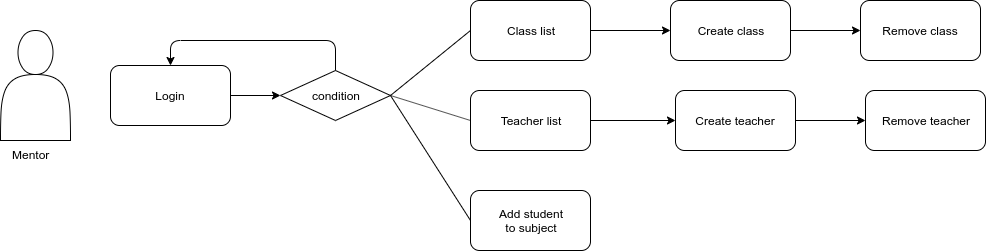

The diagram above was exported from draw.io. Its source (the exported page's mxGraphModel, read from the mxfile embedded in the PNG):
<mxGraphModel dx="1108" dy="445" grid="1" gridSize="10" guides="1" tooltips="1" connect="1" arrows="1" fold="1" page="1" pageScale="1" pageWidth="1100" pageHeight="850" background="#ffffff" math="0" shadow="0">
  <root>
    <mxCell id="0" />
    <mxCell id="1" parent="0" />
    <mxCell id="zVGrIe5InM8_1uNJVm_V-4" value="" style="shape=actor;whiteSpace=wrap;html=1;" vertex="1" parent="1">
      <mxGeometry x="170" y="110" width="70" height="110" as="geometry" />
    </mxCell>
    <mxCell id="zVGrIe5InM8_1uNJVm_V-5" value="Login&lt;br&gt;" style="rounded=1;whiteSpace=wrap;html=1;" vertex="1" parent="1">
      <mxGeometry x="280" y="145" width="120" height="60" as="geometry" />
    </mxCell>
    <mxCell id="zVGrIe5InM8_1uNJVm_V-6" value="condition" style="rhombus;whiteSpace=wrap;html=1;" vertex="1" parent="1">
      <mxGeometry x="450" y="150" width="110" height="50" as="geometry" />
    </mxCell>
    <mxCell id="zVGrIe5InM8_1uNJVm_V-7" value="" style="endArrow=classic;html=1;exitX=0.5;exitY=0;exitDx=0;exitDy=0;entryX=0.5;entryY=0;entryDx=0;entryDy=0;" edge="1" parent="1" source="zVGrIe5InM8_1uNJVm_V-6" target="zVGrIe5InM8_1uNJVm_V-5">
      <mxGeometry width="50" height="50" relative="1" as="geometry">
        <mxPoint x="550" y="140" as="sourcePoint" />
        <mxPoint x="350" y="120" as="targetPoint" />
        <Array as="points">
          <mxPoint x="505" y="120" />
          <mxPoint x="390" y="120" />
          <mxPoint x="470" y="120" />
          <mxPoint x="340" y="120" />
        </Array>
      </mxGeometry>
    </mxCell>
    <mxCell id="zVGrIe5InM8_1uNJVm_V-8" value="Class list" style="rounded=1;whiteSpace=wrap;html=1;" vertex="1" parent="1">
      <mxGeometry x="640" y="80" width="120" height="60" as="geometry" />
    </mxCell>
    <mxCell id="zVGrIe5InM8_1uNJVm_V-9" value="Create class" style="rounded=1;whiteSpace=wrap;html=1;" vertex="1" parent="1">
      <mxGeometry x="840" y="80" width="120" height="60" as="geometry" />
    </mxCell>
    <mxCell id="zVGrIe5InM8_1uNJVm_V-10" value="Remove class" style="rounded=1;whiteSpace=wrap;html=1;" vertex="1" parent="1">
      <mxGeometry x="1030" y="80" width="120" height="60" as="geometry" />
    </mxCell>
    <mxCell id="zVGrIe5InM8_1uNJVm_V-11" value="" style="endArrow=classic;html=1;entryX=0;entryY=0.5;entryDx=0;entryDy=0;exitX=1;exitY=0.5;exitDx=0;exitDy=0;" edge="1" parent="1" source="zVGrIe5InM8_1uNJVm_V-8" target="zVGrIe5InM8_1uNJVm_V-9">
      <mxGeometry width="50" height="50" relative="1" as="geometry">
        <mxPoint x="130" y="300" as="sourcePoint" />
        <mxPoint x="180" y="250" as="targetPoint" />
      </mxGeometry>
    </mxCell>
    <mxCell id="zVGrIe5InM8_1uNJVm_V-12" value="" style="endArrow=classic;html=1;exitX=1;exitY=0.5;exitDx=0;exitDy=0;" edge="1" parent="1">
      <mxGeometry width="50" height="50" relative="1" as="geometry">
        <mxPoint x="960" y="110" as="sourcePoint" />
        <mxPoint x="1030" y="110" as="targetPoint" />
      </mxGeometry>
    </mxCell>
    <mxCell id="zVGrIe5InM8_1uNJVm_V-13" value="" style="endArrow=none;html=1;entryX=0;entryY=0.5;entryDx=0;entryDy=0;exitX=1;exitY=0.5;exitDx=0;exitDy=0;" edge="1" parent="1" source="zVGrIe5InM8_1uNJVm_V-6" target="zVGrIe5InM8_1uNJVm_V-8">
      <mxGeometry width="50" height="50" relative="1" as="geometry">
        <mxPoint x="130" y="300" as="sourcePoint" />
        <mxPoint x="180" y="250" as="targetPoint" />
      </mxGeometry>
    </mxCell>
    <mxCell id="zVGrIe5InM8_1uNJVm_V-14" value="Teacher list" style="rounded=1;whiteSpace=wrap;html=1;" vertex="1" parent="1">
      <mxGeometry x="640" y="170" width="120" height="60" as="geometry" />
    </mxCell>
    <mxCell id="zVGrIe5InM8_1uNJVm_V-15" value="Create teacher" style="rounded=1;whiteSpace=wrap;html=1;" vertex="1" parent="1">
      <mxGeometry x="845" y="170" width="120" height="60" as="geometry" />
    </mxCell>
    <mxCell id="zVGrIe5InM8_1uNJVm_V-19" value="" style="edgeStyle=orthogonalEdgeStyle;rounded=0;orthogonalLoop=1;jettySize=auto;html=1;entryX=0;entryY=0.5;entryDx=0;entryDy=0;exitX=1;exitY=0.5;exitDx=0;exitDy=0;" edge="1" parent="1" source="zVGrIe5InM8_1uNJVm_V-15" target="zVGrIe5InM8_1uNJVm_V-16">
      <mxGeometry relative="1" as="geometry">
        <mxPoint x="970" y="200" as="sourcePoint" />
      </mxGeometry>
    </mxCell>
    <mxCell id="zVGrIe5InM8_1uNJVm_V-16" value="Remove teacher" style="rounded=1;whiteSpace=wrap;html=1;" vertex="1" parent="1">
      <mxGeometry x="1035" y="170" width="120" height="60" as="geometry" />
    </mxCell>
    <mxCell id="zVGrIe5InM8_1uNJVm_V-17" value="" style="endArrow=classic;html=1;entryX=0;entryY=0.5;entryDx=0;entryDy=0;exitX=1;exitY=0.5;exitDx=0;exitDy=0;" edge="1" parent="1" source="zVGrIe5InM8_1uNJVm_V-14" target="zVGrIe5InM8_1uNJVm_V-15">
      <mxGeometry width="50" height="50" relative="1" as="geometry">
        <mxPoint x="135" y="390" as="sourcePoint" />
        <mxPoint x="185" y="340" as="targetPoint" />
      </mxGeometry>
    </mxCell>
    <mxCell id="zVGrIe5InM8_1uNJVm_V-22" value="" style="endArrow=none;html=1;entryX=0;entryY=0.5;entryDx=0;entryDy=0;exitX=1;exitY=0.5;exitDx=0;exitDy=0;" edge="1" parent="1" source="zVGrIe5InM8_1uNJVm_V-6" target="zVGrIe5InM8_1uNJVm_V-14">
      <mxGeometry width="50" height="50" relative="1" as="geometry">
        <mxPoint x="130" y="300" as="sourcePoint" />
        <mxPoint x="180" y="250" as="targetPoint" />
      </mxGeometry>
    </mxCell>
    <mxCell id="zVGrIe5InM8_1uNJVm_V-23" value="Add student&lt;br&gt;to subject" style="rounded=1;whiteSpace=wrap;html=1;" vertex="1" parent="1">
      <mxGeometry x="640" y="270" width="120" height="60" as="geometry" />
    </mxCell>
    <mxCell id="zVGrIe5InM8_1uNJVm_V-24" value="" style="endArrow=none;html=1;entryX=0;entryY=0.5;entryDx=0;entryDy=0;exitX=1;exitY=0.5;exitDx=0;exitDy=0;" edge="1" parent="1" source="zVGrIe5InM8_1uNJVm_V-6" target="zVGrIe5InM8_1uNJVm_V-23">
      <mxGeometry width="50" height="50" relative="1" as="geometry">
        <mxPoint x="130" y="400" as="sourcePoint" />
        <mxPoint x="180" y="350" as="targetPoint" />
      </mxGeometry>
    </mxCell>
    <mxCell id="zVGrIe5InM8_1uNJVm_V-25" value="Mentor&lt;br&gt;" style="text;html=1;resizable=0;points=[];autosize=1;align=left;verticalAlign=top;spacingTop=-4;" vertex="1" parent="1">
      <mxGeometry x="180" y="225" width="50" height="20" as="geometry" />
    </mxCell>
    <mxCell id="zVGrIe5InM8_1uNJVm_V-26" value="" style="endArrow=classic;html=1;entryX=0;entryY=0.5;entryDx=0;entryDy=0;exitX=1;exitY=0.5;exitDx=0;exitDy=0;" edge="1" parent="1" source="zVGrIe5InM8_1uNJVm_V-5" target="zVGrIe5InM8_1uNJVm_V-6">
      <mxGeometry width="50" height="50" relative="1" as="geometry">
        <mxPoint x="170" y="400" as="sourcePoint" />
        <mxPoint x="220" y="350" as="targetPoint" />
      </mxGeometry>
    </mxCell>
  </root>
</mxGraphModel>